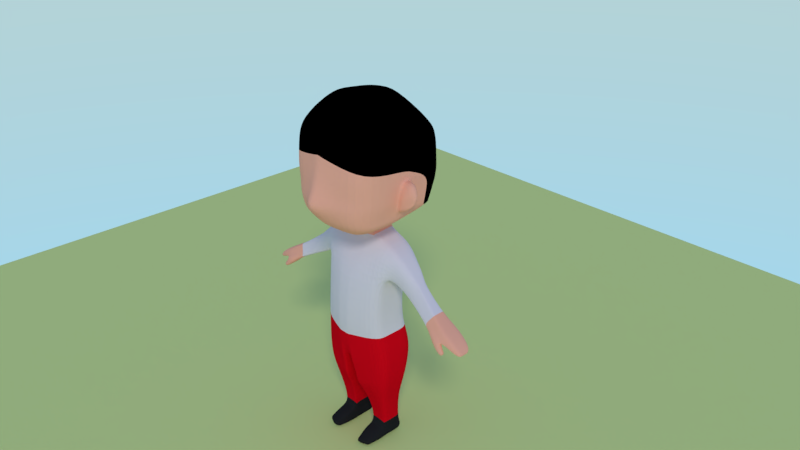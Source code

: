 # Source: man-preeyes.blend  (saved by Blender 2.79.0; exported with 4.5.12 LTS)
import bpy
from mathutils import Matrix  # noqa: F401  (used for matrix-valued properties, if any)

bpy.ops.wm.read_factory_settings(use_empty=True)
scene = bpy.context.scene
scene.name = 'Scene'

# ---- collections
col_collection_1 = bpy.data.collections.new('Collection 1'); scene.collection.children.link(col_collection_1)

# ---- materials (node trees are filled in below, after node groups)
mat_ground = bpy.data.materials.new('ground')
mat_ground.alpha_threshold = 0.0
mat_ground.roughness = 0.5
mat_face = bpy.data.materials.new('face')
mat_face.alpha_threshold = 0.0
mat_face.roughness = 0.5
mat_face.line_color = (0.0, 0.0, 0.0, 1.0)
mat_hair = bpy.data.materials.new('hair')
mat_hair.alpha_threshold = 0.0
mat_hair.roughness = 0.5
mat_shirt = bpy.data.materials.new('shirt')
mat_shirt.alpha_threshold = 0.0
mat_shirt.roughness = 0.5
mat_pants = bpy.data.materials.new('pants')
mat_pants.alpha_threshold = 0.0
mat_pants.roughness = 0.5
mat_shoes = bpy.data.materials.new('shoes')
mat_shoes.alpha_threshold = 0.0
mat_shoes.roughness = 0.5

# ---- material node trees
mat_ground.use_nodes = True; mat_ground.node_tree.nodes.clear()
_N = mat_ground.node_tree.nodes; _L = mat_ground.node_tree.links
n0 = _N.new('ShaderNodeOutputMaterial'); n0.name = 'Material Output'; n0.location = (300, 300)
n1 = _N.new('ShaderNodeBsdfDiffuse'); n1.name = 'Diffuse BSDF'; n1.location = (10, 300)
n1.inputs[0].default_value = (0.7221, 0.8, 0.2794, 1.0)
_L.new(n1.outputs[0], n0.inputs[0])
n0.is_active_output = True
mat_face.use_nodes = True; mat_face.node_tree.nodes.clear()
_N = mat_face.node_tree.nodes; _L = mat_face.node_tree.links
n0 = _N.new('ShaderNodeOutputMaterial'); n0.name = 'Material Output'; n0.location = (300, 300)
n1 = _N.new('ShaderNodeBsdfDiffuse'); n1.name = 'Diffuse BSDF'; n1.location = (10, 300)
n1.inputs[0].default_value = (1.0, 0.446, 0.2984, 1.0)
_L.new(n1.outputs[0], n0.inputs[0])
n0.is_active_output = True
mat_hair.use_nodes = True; mat_hair.node_tree.nodes.clear()
_N = mat_hair.node_tree.nodes; _L = mat_hair.node_tree.links
n0 = _N.new('ShaderNodeOutputMaterial'); n0.name = 'Material Output'; n0.location = (300, 300)
n1 = _N.new('ShaderNodeBsdfDiffuse'); n1.name = 'Diffuse BSDF'; n1.location = (10, 300)
n1.inputs[0].default_value = (0.0, 0.0, 0.0, 1.0)
_L.new(n1.outputs[0], n0.inputs[0])
n0.is_active_output = True
mat_shirt.use_nodes = True; mat_shirt.node_tree.nodes.clear()
_N = mat_shirt.node_tree.nodes; _L = mat_shirt.node_tree.links
n0 = _N.new('ShaderNodeOutputMaterial'); n0.name = 'Material Output'; n0.location = (300, 300)
n1 = _N.new('ShaderNodeBsdfDiffuse'); n1.name = 'Diffuse BSDF'; n1.location = (10, 300)
n1.inputs[0].default_value = (0.8, 0.7041, 0.7259, 1.0)
_L.new(n1.outputs[0], n0.inputs[0])
n0.is_active_output = True
mat_pants.use_nodes = True; mat_pants.node_tree.nodes.clear()
_N = mat_pants.node_tree.nodes; _L = mat_pants.node_tree.links
n0 = _N.new('ShaderNodeOutputMaterial'); n0.name = 'Material Output'; n0.location = (300, 300)
n1 = _N.new('ShaderNodeBsdfDiffuse'); n1.name = 'Diffuse BSDF'; n1.location = (10, 300)
n1.inputs[0].default_value = (0.8, 0.002573, 0.01042, 1.0)
_L.new(n1.outputs[0], n0.inputs[0])
n0.is_active_output = True
mat_shoes.use_nodes = True; mat_shoes.node_tree.nodes.clear()
_N = mat_shoes.node_tree.nodes; _L = mat_shoes.node_tree.links
n0 = _N.new('ShaderNodeOutputMaterial'); n0.name = 'Material Output'; n0.location = (300, 300)
n1 = _N.new('ShaderNodeBsdfDiffuse'); n1.name = 'Diffuse BSDF'; n1.location = (10, 300)
n1.inputs[0].default_value = (0.01885, 0.01885, 0.01885, 1.0)
_L.new(n1.outputs[0], n0.inputs[0])
n0.is_active_output = True

# ---- world
world_world = bpy.data.worlds.new('World'); scene.world = world_world
world_world.use_nodes = True; world_world.node_tree.nodes.clear()
_N = world_world.node_tree.nodes; _L = world_world.node_tree.links
n0 = _N.new('ShaderNodeOutputWorld'); n0.name = 'World Output'; n0.location = (300, 300)
n1 = _N.new('ShaderNodeBackground'); n1.name = 'Background'; n1.location = (10, 300)
n1.inputs[1].default_value = 3.5
n2 = _N.new('ShaderNodeTexSky'); n2.name = 'Sky Texture'; n2.location = (-190, 300)
n2.sky_type = 'HOSEK_WILKIE'
n2.sun_elevation = 1.571
_L.new(n1.outputs[0], n0.inputs[0])
_L.new(n2.outputs[0], n1.inputs[0])
n0.is_active_output = True
world_world.color = (0.05088, 0.05088, 0.05088)
world_world.use_sun_shadow = False
world_world.sun_shadow_jitter_overblur = 0.0
world_world.cycles.sampling_method = 'MANUAL'

# ---- cameras
cam_camera = bpy.data.cameras.new('Camera')
cam_camera.clip_end = 100.0
cam_camera.lens = 35.0
cam_camera.sensor_width = 32.0
cam_camera.sensor_height = 18.0
cam_camera.ortho_scale = 7.314
cam_camera.dof.focus_distance = 0.0

# ---- lights
light_lamp = bpy.data.lights.new('Lamp', 'SUN')
light_lamp.transmission_factor = 0.0
light_lamp.cutoff_distance = 30.0
light_lamp.angle = 0.1993
light_lamp.energy = 1.0
light_lamp.shadow_buffer_clip_start = 1.001
light_lamp.shadow_soft_size = 0.1
light_lamp.shadow_cascade_max_distance = 1000.0

# ---- meshes
me_plane = bpy.data.meshes.new('Plane')
me_plane.from_pydata([(-1.0, -1.0, 0.0), (1.0, -1.0, 0.0), (-1.0, 1.0, 0.0), (1.0, 1.0, 0.0)], [], [(0, 1, 3, 2)])
me_plane.materials.append(mat_ground)
me_plane.use_remesh_preserve_volume = False
me_plane.use_remesh_preserve_attributes = False
me_plane.use_mirror_vertex_groups = False
me_plane.update()
me_cube = bpy.data.meshes.new('Cube')
me_cube.from_pydata([(0.4731, 0.2224, -0.1402), (0.4733, -0.2943, -0.1402), (0.0, -0.4743, -0.7329), (0.0, 0.2903, -0.7329), (0.4645, 0.2465, 0.3277), (0.4726, -0.1151, 0.3277), (0.4731, -0.3381, -0.7329), (0.4731, 0.1962, -0.7329), (0.0, 0.3166, -0.09157), (0.0, -0.4305, -0.09157), (0.0, 0.2465, 0.4124), (0.0, -0.1151, 0.4124), (0.0, -0.4305, -1.412), (0.0, 0.3323, -1.412), (0.5542, -0.2943, -1.184), (0.5542, 0.2838, -1.184), (0.07168, -0.4743, -0.7329), (0.07168, 0.2903, -0.7329), (0.07168, 0.3166, -0.09895), (0.07405, -0.4305, -0.09895), (0.09053, 0.2465, 0.4124), (0.1021, -0.1151, 0.4124), (0.06637, -0.4305, -1.434), (0.06637, 0.3323, -1.434), (0.5618, -0.2943, -1.461), (0.5618, 0.2381, -1.461), (0.07744, -0.3604, -1.63), (0.07744, 0.3019, -1.63), (0.5328, -0.2766, -1.723), (0.5328, 0.1925, -1.723), (0.09069, -0.3604, -1.787), (0.09069, 0.2646, -1.787), (0.4477, -0.2022, -2.045), (0.4477, 0.1451, -2.045), (0.1484, -0.2022, -2.04), (0.1484, 0.1451, -2.04), (0.4281, -0.06681, -2.66), (0.4281, 0.1973, -2.66), (0.1595, -0.06681, -2.66), (0.1595, 0.1736, -2.66), (0.4017, 0.1651, -2.464), (0.1837, 0.1651, -2.464), (0.4017, -0.1073, -2.464), (0.1837, -0.1073, -2.464), (0.4274, -0.1782, -2.66), (0.1588, -0.1782, -2.66), (0.4012, -0.2187, -2.527), (0.1832, -0.2187, -2.524), (0.427, -0.2687, -2.66), (0.1584, -0.2683, -2.66), (0.4009, -0.2836, -2.543), (0.1829, -0.283, -2.541), (0.3951, -0.4169, -2.66), (0.1909, -0.4206, -2.66), (0.3904, -0.421, -2.612), (0.2158, -0.4247, -2.612), (0.4633, 0.3153, 0.1374), (0.4725, -0.2268, 0.1619), (0.0, 0.3153, 0.2134), (0.0, -0.2268, 0.2378), (0.09127, -0.2268, 0.2263), (0.07954, 0.3153, 0.2019), (0.5536, 0.1157, -0.09367), (0.5552, -0.1454, -0.1056), (0.6317, 0.2253, 0.0803), (0.6868, 0.1773, 0.1761), (0.6361, -0.1526, 0.09718), (0.6882, -0.07469, 0.1761), (0.7372, 0.08276, -0.2165), (0.7387, -0.1128, -0.2085), (0.8112, 0.151, -0.06336), (0.8604, 0.1476, 0.01063), (0.814, -0.1186, -0.04991), (0.8604, -0.05572, 0.01063), (0.8473, 0.07587, -0.2717), (0.8485, -0.1081, -0.2682), (0.9057, 0.1056, -0.1393), (0.953, 0.07506, -0.05881), (0.9079, -0.08827, -0.1429), (0.953, -0.03863, -0.07307), (1.22, 0.08695, -0.4679), (1.221, -0.1842, -0.4669), (1.262, 0.05693, -0.3834), (1.297, 0.06729, -0.3269), (1.264, -0.1264, -0.3757), (1.297, -0.1127, -0.3249), (1.389, 0.1014, -0.5138), (1.39, -0.237, -0.5189), (1.492, 0.09252, -0.5501), (1.552, 0.1069, -0.4566), (1.495, -0.2238, -0.5367), (1.552, -0.1855, -0.4566), (1.741, 0.04024, -0.6906), (1.779, 0.06881, -0.6312), (1.743, -0.1609, -0.6821), (1.779, -0.1366, -0.6312), (0.4763, -0.1376, -0.1382), (0.0, -0.1837, -1.41), (0.4746, -0.01515, 0.3297), (0.4763, -0.175, -0.7309), (0.09849, 0.2028, 0.612), (0.5574, -0.1151, -1.182), (0.0, 0.2028, 0.612), (0.06955, -0.1837, -1.432), (0.565, -0.1318, -1.459), (0.08062, -0.1504, -1.628), (0.536, -0.1373, -1.721), (0.09387, -0.164, -1.785), (0.4509, -0.1075, -2.043), (0.1516, -0.1075, -2.038), (0.4327, -0.01126, -2.66), (0.1642, -0.01126, -2.66), (0.1868, -0.04005, -2.464), (0.4048, -0.04006, -2.464), (0.5577, -0.08225, -0.09918), (0.6909, -0.01489, 0.1781), (0.7414, -0.07364, -0.2094), (0.8635, -0.01373, 0.01265), (0.8512, -0.07322, -0.2675), (0.9562, -0.02946, -0.06583), (1.224, -0.1174, -0.4652), (1.3, -0.07927, -0.3236), (1.393, -0.1456, -0.515), (1.555, -0.09974, -0.4546), (1.497, -0.1404, -0.5396), (1.782, -0.09383, -0.6291), (1.745, -0.1197, -0.6832), (1.341, -0.1091, -0.5729), (1.337, -0.1839, -0.5747), (1.415, -0.1686, -0.6363), (1.412, -0.257, -0.6338), (1.486, -0.2415, -0.5809), (1.49, -0.1614, -0.5893), (1.509, -0.1862, -0.7006), (1.506, -0.2511, -0.6998), (1.543, -0.2397, -0.6446), (1.548, -0.1809, -0.6493), (1.535, -0.2009, -0.7006), (1.533, -0.2359, -0.7002), (1.553, -0.2298, -0.6704), (1.556, -0.1981, -0.673), (0.193, -0.4417, -0.7076), (0.193, 0.2678, -0.7076), (0.1931, 0.2941, -0.08347), (0.1966, -0.3979, -0.08347), (0.1778, 0.2298, 0.4124), (0.193, -0.09943, 0.4124), (0.2084, -0.3979, -1.349), (0.2084, 0.3207, -1.349), (0.2186, -0.3446, -1.564), (0.2186, 0.2866, -1.564), (0.2217, -0.3404, -1.746), (0.2217, 0.2474, -1.746), (0.2453, -0.2022, -2.016), (0.2453, 0.1451, -2.016), (0.2608, -0.06681, -2.66), (0.2608, 0.1973, -2.66), (0.2611, -0.1073, -2.464), (0.2611, 0.1651, -2.464), (0.2602, -0.1782, -2.66), (0.2607, -0.2187, -2.499), (0.2597, -0.2684, -2.66), (0.2604, -0.2832, -2.516), (0.2597, -0.4805, -2.66), (0.2616, -0.4846, -2.587), (0.2, 0.3153, 0.2118), (0.2128, -0.2268, 0.2363), (0.2655, -0.01126, -2.66), (0.1936, -0.01515, 0.4124), (0.09667, 0.2206, 0.5571), (0.0, 0.2206, 0.5571), (0.1067, -0.1623, 0.4789), (0.0, -0.1623, 0.4789), (0.0987, 0.1959, 0.6359), (0.1952, 0.1836, 0.5571), (0.1705, -0.1467, 0.4789), (0.0, 0.1959, 0.6359), (0.1928, -0.05648, 0.5005), (0.1076, -0.1728, 0.5041), (0.0, -0.1728, 0.5041), (0.05859, 0.4297, 0.7155), (0.2338, 0.1873, 0.612), (0.1695, -0.1572, 0.5041), (0.0, 0.4297, 0.7155), (0.2476, -0.069, 0.5339), (0.1079, -0.1796, 0.528), (0.0, -0.1796, 0.528), (0.0481, 0.6013, 0.8706), (0.2361, 0.1959, 0.6359), (0.2464, -0.1796, 0.528), (0.0, 0.6013, 0.8706), (0.2496, -0.07586, 0.5578), (0.06144, -0.5007, 0.5164), (0.0, -0.5007, 0.5164), (0.5776, 0.4297, 0.7155), (0.3313, -0.5007, 0.5164), (0.3653, -0.1346, 0.5409), (0.05013, -0.7037, 0.669), (0.0, -0.7037, 0.669), (0.6752, 0.4497, 0.8706), (0.5765, -0.5758, 0.669), (0.6127, -0.1724, 0.6741), (0.04386, 0.4966, 2.058), (0.0, 0.4966, 2.058), (0.05167, -0.4485, 2.058), (0.0, -0.4485, 2.058), (0.3638, 0.345, 2.058), (0.4353, -0.3207, 2.058), (0.5274, -0.1915, 2.058), (0.6722, -0.1884, 1.813), (0.6982, 0.5284, 1.813), (0.6877, -0.5209, 1.813), (0.04079, 0.6799, 1.813), (0.0, 0.6799, 1.813), (0.04374, -0.6488, 1.872), (0.0, -0.6488, 1.874), (0.02841, 0.2904, 2.191), (0.0, 0.2904, 2.191), (0.02652, -0.3938, 2.143), (0.0, -0.3938, 2.143), (0.0, -0.1915, 2.21), (0.1177, 0.2047, 2.196), (0.1734, -0.2781, 2.192), (0.03687, -0.1915, 2.21), (0.2625, -0.1915, 2.21), (0.6974, 0.6178, 1.65), (0.04079, 0.7694, 1.65), (0.04084, -0.7418, 1.713), (0.0, -0.7418, 1.715), (0.7197, -0.1856, 1.616), (0.6819, -0.6139, 1.615), (0.0, 0.7694, 1.65), (0.6859, 0.6373, 1.373), (0.04079, 0.7889, 1.373), (0.04079, -0.7928, 1.338), (0.0, -0.7928, 1.339), (0.6965, -0.1809, 1.282), (0.6558, -0.6552, 1.279), (0.0, 0.7889, 1.373), (0.6799, 0.6192, 1.202), (0.04079, 0.7616, 1.202), (0.04079, -0.8796, 1.079), (0.0, -0.8796, 1.079), (0.6821, -0.178, 1.075), (0.643, -0.6282, 1.072), (0.0, 0.7616, 1.202), (0.6774, 0.4952, 0.9596), (0.04377, 0.6443, 0.9596), (0.04475, -0.7763, 0.7771), (0.0, -0.7763, 0.7771), (0.6202, -0.1739, 0.7817), (0.5797, -0.6456, 0.7771), (0.0, 0.6443, 0.9596), (0.6742, -0.1764, 0.9611), (0.6346, -0.635, 0.9573), (0.0, 0.716, 1.108), (0.6797, 0.571, 1.108), (0.04079, 0.716, 1.108), (0.04079, -0.9462, 0.9573), (0.0, -0.9462, 0.9573), (0.1084, -0.4644, -0.7253), (0.1084, 0.2835, -0.7253), (0.1084, 0.3098, -0.09427), (0.1112, -0.4206, -0.09427), (0.1277, 0.2465, 0.4124), (0.1334, -0.1151, 0.4124), (0.1093, -0.4206, -1.408), (0.1093, 0.3288, -1.408), (0.1201, -0.3556, -1.61), (0.1201, 0.2972, -1.61), (0.1303, -0.3543, -1.774), (0.1303, 0.2594, -1.774), (0.1777, -0.2022, -2.033), (0.1777, 0.1451, -2.033), (0.1901, -0.06681, -2.66), (0.1901, 0.1973, -2.66), (0.2071, 0.1651, -2.464), (0.1895, -0.1782, -2.66), (0.189, -0.2683, -2.66), (0.2058, -0.457, -2.66), (0.1162, 0.3153, 0.2049), (0.129, -0.2268, 0.2293), (0.1948, -0.01126, -2.66), (0.2071, -0.1073, -2.464), (0.2066, -0.2187, -2.517), (0.2063, -0.2831, -2.534), (0.2244, -0.4611, -2.604), (0.1367, 0.2206, 0.5571), (0.1472, -0.1623, 0.4789), (0.1394, 0.2028, 0.612), (0.1496, -0.1728, 0.5041), (0.1397, 0.1959, 0.6359), (0.1499, -0.1796, 0.528), (0.2173, 0.4297, 0.7155), (0.1447, -0.5007, 0.5164), (0.2343, 0.5555, 0.8706), (0.2222, -0.665, 0.669), (0.2014, 0.4507, 2.058), (0.2278, -0.4099, 2.058), (0.2435, -0.6101, 1.839), (0.2391, 0.6341, 1.813), (0.05536, 0.2645, 2.192), (0.07084, -0.3588, 2.158), (0.1051, -0.1915, 2.21), (0.2332, 0.7236, 1.65), (0.2304, -0.7031, 1.672), (0.2216, -0.7497, 1.313), (0.2299, 0.7431, 1.373), (0.229, 0.7185, 1.202), (0.2183, -0.7509, 1.073), (0.2172, -0.7348, 0.7771), (0.2304, 0.5992, 0.9596), (0.2154, -0.7898, 0.9573), (0.229, 0.6722, 1.108), (0.0, 0.006526, -1.411), (0.06838, 0.006526, -1.433), (0.07944, 0.01633, -1.629), (0.09269, -0.005993, -1.785), (0.1505, -0.01436, -2.039), (0.1624, 0.05688, -2.66), (0.4037, 0.03557, -2.464), (0.4751, -0.004845, -0.139), (0.472, 0.0813, 0.329), (0.4751, -0.03814, -0.7317), (0.5562, 0.03194, -1.183), (0.5638, 0.004571, -1.46), (0.5348, -0.01572, -1.722), (0.4497, -0.01436, -2.044), (0.431, 0.05688, -2.66), (0.1857, 0.03557, -2.464), (0.5563, -0.009262, -0.09715), (0.6895, 0.05597, 0.1774), (0.7398, -0.01598, -0.212), (0.8624, 0.04575, 0.01191), (0.8498, -0.01825, -0.269), (0.955, 0.009075, -0.06324), (1.222, -0.04205, -0.4662), (1.299, -0.02524, -0.3248), (1.392, -0.0545, -0.5145), (1.554, -0.02356, -0.4553), (1.495, -0.05454, -0.5435), (1.781, -0.03387, -0.6299), (1.744, -0.06073, -0.6859), (0.1868, 0.0813, 0.4124), (0.2638, 0.05688, -2.66), (0.2021, 0.04567, 0.5214), (0.2396, 0.03121, 0.5627), (0.2419, 0.02435, 0.5866), (0.4537, 0.07342, 0.6053), (0.6307, 0.05699, 0.7465), (0.4765, 0.00627, 2.058), (0.6856, 0.07586, 1.813), (0.0, -0.01388, 2.203), (0.03682, -0.01388, 2.203), (0.2116, -0.04545, 2.205), (0.7247, 0.1106, 1.628), (0.7061, 0.1208, 1.315), (0.6946, 0.1159, 1.122), (0.6782, 0.0728, 0.8473), (0.6882, 0.09916, 1.015), (0.08969, -0.02342, 2.204), (0.1931, 0.05688, -2.66), (0.6827, -0.1235, 1.082), (0.6948, -0.0817, 1.25), (0.703, 0.04653, 1.25), (0.6764, -0.1173, 0.9835), (0.6927, 0.04904, 1.105), (0.6792, -0.03357, 0.8422), (0.6651, -0.1368, 0.857), (0.6876, 0.05516, 1.037), (0.7506, -0.1386, 1.077), (0.7996, -0.07366, 1.272), (0.8015, 0.02774, 1.269), (0.726, -0.1318, 0.9837), (0.8609, -0.07753, 0.9846), (0.6902, -0.03943, 0.8483), (0.6925, -0.1329, 0.8706), (0.8574, -0.085, 0.9715), (0.7389, 0.05848, 1.033), (0.7559, 0.05173, 1.097), (0.8559, -0.04638, 0.9658), (0.8693, -0.07179, 1.016), (0.868, -0.07771, 1.012), (0.8983, -0.01735, 1.126), (0.8977, -0.06532, 1.124), (0.8794, -0.08008, 1.056), (0.8244, -0.1124, 1.077), (0.8624, -0.08174, 1.219), (0.8637, 0.01784, 1.224), (0.8009, -0.1075, 0.9859), (0.8893, -0.0352, 1.029), (0.7757, -0.04243, 0.8906), (0.7788, -0.1177, 0.9023), (0.8833, -0.06398, 1.006), (0.81, 0.02648, 1.02), (0.8281, 0.0216, 1.091), (0.8827, -0.04851, 1.004), (0.8931, -0.03615, 1.044), (0.8875, -0.06106, 1.022), (0.8974, -0.03698, 1.059), (0.8963, -0.05572, 1.055), (0.8924, -0.06202, 1.041), (0.8724, -0.01319, 1.028), (0.8812, -0.01554, 1.062), (0.8788, -0.07367, 1.053), (0.9012, -0.06129, 1.095), (0.9033, -0.02445, 1.103), (0.8802, -0.02283, 1.059), (0.8597, -0.04711, 0.9801), (0.8727, -0.02097, 1.029), (0.688, 0.3393, 1.158), (0.6777, 0.333, 0.9165), (0.2251, 0.4873, 0.7865), (0.6839, 0.3368, 1.062), (0.04082, -0.7574, 1.586), (0.2266, -0.7211, 1.526), (0.7018, -0.182, 1.358), (0.0, -0.7559, 1.601), (0.6618, 0.3312, 0.8332), (0.6312, 0.4407, 0.8007), (0.0, 0.4977, 0.777), (0.667, -0.6375, 1.423), (0.05426, 0.5005, 0.7795), (0.0, -0.4595, -0.9301), (0.5005, -0.3233, -0.9301), (0.5005, 0.2257, -0.9301), (0.0, 0.3045, -0.9301), (0.06989, 0.3045, -0.9301), (0.06989, -0.4595, -0.9301), (0.5037, -0.1548, -0.9301), (0.1982, -0.4269, -0.9301), (0.1982, 0.2856, -0.9301), (0.1087, 0.2988, -0.9301), (0.1087, -0.4497, -0.9301), (0.5025, -0.01449, -0.9301), (0.4149, 0.1929, -2.562), (0.4149, -0.08706, -2.562), (0.1716, 0.1929, -2.562), (0.1716, -0.08706, -2.562), (0.4143, -0.1985, -2.594), (0.171, -0.1985, -2.592), (0.4139, -0.2761, -2.602), (0.1706, -0.2756, -2.601), (0.3917, -0.419, -2.636), (0.2033, -0.4226, -2.636), (0.1755, -0.02566, -2.562), (0.4188, -0.02566, -2.562), (0.2612, -0.4826, -2.623), (0.261, 0.1929, -2.562), (0.1986, 0.1929, -2.562), (0.2164, -0.459, -2.632), (0.4173, 0.04623, -2.562), (0.174, 0.04623, -2.562), (0.2066, -0.4039, -2.601), (0.3971, -0.4046, -2.602), (0.3995, -0.3989, -2.66), (0.182, -0.3983, -2.66), (0.2591, -0.3984, -2.66), (0.2599, -0.4041, -2.576), (0.2043, -0.3983, -2.66), (0.2229, -0.4039, -2.594), (0.1946, -0.4011, -2.631), (0.398, -0.4017, -2.631)], [], [(428, 423, 12, 22), (429, 424, 14, 101), (57, 1, 63, 66), (103, 22, 12, 97), (96, 1, 6, 99), (19, 9, 2, 16), (61, 18, 8, 58), (60, 21, 11, 59), (146, 168, 177, 175), (143, 0, 7, 142), (431, 425, 15, 148), (426, 427, 23, 13), (8, 18, 17, 3), (20, 10, 170, 169), (281, 265, 21, 60), (280, 262, 18, 61), (263, 19, 16, 260), (101, 14, 24, 104), (433, 428, 22, 266), (104, 24, 28, 106), (315, 23, 27, 316), (266, 22, 26, 268), (148, 15, 25, 150), (317, 31, 35, 318), (316, 27, 31, 317), (268, 26, 30, 270), (150, 25, 29, 152), (448, 435, 37, 156), (270, 30, 34, 272), (152, 29, 33, 154), (106, 28, 32, 108), (282, 274, 38, 111), (446, 436, 36, 110), (452, 437, 39, 319), (155, 36, 44, 159), (272, 34, 43, 283), (318, 35, 41, 329), (108, 32, 42, 113), (154, 33, 40, 158), (440, 45, 49, 442), (283, 43, 47, 284), (436, 42, 46, 439), (438, 38, 45, 440), (460, 453, 55, 286), (159, 44, 48, 161), (284, 47, 51, 285), (439, 46, 50, 441), (450, 444, 53, 279), (462, 454, 54, 443), (461, 456, 53, 444), (457, 455, 52, 163), (264, 280, 61, 20), (263, 281, 60, 19), (19, 60, 59, 9), (20, 61, 58, 10), (0, 56, 64, 62), (330, 62, 68, 332), (67, 66, 72, 73), (98, 5, 67, 115), (5, 57, 66, 67), (56, 4, 65, 64), (321, 0, 62, 330), (68, 70, 76, 74), (70, 71, 77, 76), (66, 63, 69, 72), (115, 67, 73, 117), (64, 65, 71, 70), (62, 64, 70, 68), (78, 75, 81, 84), (334, 74, 80, 336), (73, 72, 78, 79), (332, 68, 74, 334), (72, 69, 75, 78), (117, 73, 79, 119), (85, 84, 90, 91), (80, 82, 88, 86), (119, 79, 85, 121), (76, 77, 83, 82), (74, 76, 82, 80), (79, 78, 84, 85), (123, 91, 95, 125), (120, 122, 129, 127), (336, 80, 86, 338), (84, 81, 87, 90), (121, 85, 91, 123), (82, 83, 89, 88), (126, 125, 95, 94), (88, 89, 93, 92), (340, 88, 92, 342), (91, 90, 94, 95), (90, 124, 126, 94), (342, 341, 125, 126), (337, 121, 123, 339), (90, 87, 130, 131), (338, 340, 124, 122), (339, 123, 125, 341), (335, 119, 121, 337), (333, 117, 119, 335), (69, 116, 118, 75), (75, 118, 120, 81), (331, 115, 117, 333), (1, 96, 114, 63), (322, 98, 115, 331), (63, 114, 116, 69), (327, 108, 113, 320), (34, 109, 112, 43), (438, 445, 111, 38), (451, 446, 110, 328), (361, 282, 111, 319), (326, 106, 108, 327), (26, 105, 107, 30), (30, 107, 109, 34), (22, 103, 105, 26), (325, 104, 106, 326), (324, 101, 104, 325), (343, 145, 174, 345), (265, 146, 175, 288), (321, 96, 99, 323), (315, 103, 97, 314), (434, 429, 101, 324), (132, 131, 135, 136), (128, 127, 129, 130), (81, 120, 127, 128), (87, 81, 128, 130), (124, 90, 131, 132), (122, 124, 132, 129), (136, 135, 139, 140), (130, 129, 133, 134), (129, 132, 136, 133), (131, 130, 134, 135), (137, 140, 139, 138), (134, 133, 137, 138), (133, 136, 140, 137), (135, 134, 138, 139), (322, 343, 168, 98), (328, 110, 167, 344), (1, 57, 166, 144), (4, 56, 165, 145), (459, 457, 163, 279), (443, 447, 163, 52), (46, 160, 162, 50), (277, 159, 161, 278), (454, 458, 164, 54), (42, 157, 160, 46), (273, 154, 158, 276), (32, 153, 157, 42), (274, 155, 159, 277), (110, 36, 155, 167), (271, 152, 154, 273), (28, 151, 153, 32), (449, 448, 156, 275), (269, 150, 152, 271), (24, 149, 151, 28), (267, 148, 150, 269), (14, 147, 149, 24), (424, 430, 147, 14), (1, 144, 141, 6), (56, 0, 143, 165), (57, 5, 146, 166), (98, 168, 146, 5), (432, 431, 148, 267), (262, 143, 142, 261), (288, 175, 182, 290), (345, 174, 181, 346), (172, 171, 178, 179), (287, 169, 100, 289), (264, 20, 169, 287), (11, 21, 171, 172), (290, 182, 189, 292), (346, 181, 188, 347), (179, 178, 185, 186), (289, 100, 173, 291), (175, 177, 184, 182), (169, 170, 102, 100), (292, 189, 195, 294), (347, 188, 194, 348), (186, 185, 192, 193), (291, 173, 180, 293), (182, 184, 191, 189), (100, 102, 176, 173), (294, 195, 200, 296), (348, 194, 419, 418, 349), (193, 192, 197, 198), (293, 180, 422, 412), (189, 191, 196, 195), (173, 176, 183, 180), (300, 212, 202, 297), (212, 213, 203, 202), (211, 209, 208, 207), (299, 211, 207, 298), (195, 196, 201, 200), (180, 183, 420, 422), (297, 202, 216, 301), (202, 203, 217, 216), (207, 208, 224, 222), (298, 207, 222, 302), (215, 214, 204, 205), (351, 210, 206, 350), (355, 225, 210, 351), (228, 227, 214, 215), (305, 230, 211, 299), (230, 229, 209, 211), (226, 231, 213, 212), (304, 226, 212, 300), (223, 220, 219, 218), (303, 223, 218, 302), (360, 353, 223, 303), (353, 352, 220, 223), (205, 204, 218, 219), (350, 206, 221, 354), (307, 233, 226, 304), (233, 238, 231, 226), (237, 236, 416, 421), (306, 237, 421, 415), (235, 234, 414, 417), (356, 232, 225, 355), (357, 410, 356), (242, 241, 234, 235), (309, 244, 237, 306), (244, 243, 236, 237), (240, 245, 238, 233), (308, 240, 233, 307), (313, 257, 240, 308), (257, 255, 245, 240), (254, 253, 243, 244), (312, 254, 244, 309), (259, 258, 241, 242), (359, 413, 410, 357), (349, 418, 411, 358), (198, 197, 248, 249), (296, 200, 251, 310), (200, 201, 250, 251), (187, 190, 252, 247), (295, 187, 247, 311), (358, 411, 413, 359), (249, 248, 258, 259), (310, 251, 254, 312), (251, 250, 253, 254), (247, 252, 255, 257), (311, 247, 257, 313), (246, 311, 313, 256), (248, 310, 312, 258), (199, 295, 311, 246), (197, 296, 310, 248), (258, 312, 309, 241), (256, 313, 308, 239), (239, 308, 307, 232), (241, 309, 306, 234), (234, 306, 415, 414), (232, 307, 304, 225), (354, 360, 303, 224), (224, 303, 302, 222), (225, 304, 300, 210), (227, 305, 299, 214), (204, 298, 302, 218), (206, 297, 301, 221), (214, 299, 298, 204), (210, 300, 297, 206), (194, 293, 412, 419), (192, 294, 296, 197), (188, 291, 293, 194), (185, 292, 294, 192), (181, 289, 291, 188), (178, 290, 292, 185), (145, 264, 287, 174), (174, 287, 289, 181), (171, 288, 290, 178), (18, 262, 261, 17), (427, 432, 267, 23), (23, 267, 269, 27), (27, 269, 271, 31), (437, 449, 275, 39), (31, 271, 273, 35), (38, 274, 277, 45), (35, 273, 276, 41), (45, 277, 278, 49), (456, 459, 279, 53), (21, 265, 288, 171), (344, 167, 282, 361), (144, 166, 281, 263), (145, 165, 280, 264), (447, 450, 279, 163), (160, 284, 285, 162), (458, 460, 286, 164), (157, 283, 284, 160), (153, 272, 283, 157), (167, 155, 274, 282), (151, 270, 272, 153), (149, 268, 270, 151), (147, 266, 268, 149), (430, 433, 266, 147), (144, 263, 260, 141), (165, 143, 262, 280), (166, 146, 265, 281), (156, 344, 361, 275), (221, 301, 360, 354), (358, 359, 369, 367), (201, 349, 358, 250), (359, 357, 366, 369), (356, 236, 363, 364), (236, 356, 416), (208, 350, 354, 224), (216, 217, 352, 353), (301, 216, 353, 360), (229, 355, 351, 209), (209, 351, 350, 208), (196, 348, 349, 201), (191, 347, 348, 196), (184, 346, 347, 191), (177, 345, 346, 184), (37, 328, 344, 156), (4, 145, 343, 322), (425, 434, 324, 15), (23, 315, 314, 13), (0, 321, 323, 7), (168, 343, 345, 177), (15, 324, 325, 25), (25, 325, 326, 29), (29, 326, 327, 33), (275, 361, 319, 39), (435, 451, 328, 37), (33, 327, 320, 40), (4, 322, 331, 65), (65, 331, 333, 71), (71, 333, 335, 77), (77, 335, 337, 83), (89, 339, 341, 93), (86, 88, 340, 338), (83, 337, 339, 89), (92, 93, 341, 342), (124, 340, 342, 126), (120, 336, 338, 122), (116, 332, 334, 118), (118, 334, 336, 120), (96, 321, 330, 114), (114, 330, 332, 116), (109, 318, 329, 112), (445, 452, 319, 111), (105, 316, 317, 107), (107, 317, 318, 109), (103, 315, 316, 105), (253, 250, 368, 365), (243, 253, 365, 362), (357, 356, 364, 366), (236, 243, 362, 363), (250, 358, 367, 368), (367, 369, 378, 375), (366, 364, 372, 379), (363, 362, 370, 371), (362, 365, 373, 370), (368, 367, 375, 376), (369, 366, 379, 378), (364, 363, 371, 372), (365, 368, 376, 373), (382, 377, 374, 381), (383, 384, 405, 406), (402, 403, 407, 409), (375, 378, 394, 391), (379, 372, 388, 395), (371, 370, 386, 387), (370, 373, 389, 386), (376, 375, 391, 392), (378, 379, 395, 394), (372, 371, 387, 388), (373, 376, 392, 389), (401, 397, 399, 400), (398, 390, 397, 401), (393, 396, 390, 398), (389, 392, 377, 382), (391, 394, 402, 380), (395, 388, 383, 403), (387, 386, 385, 384), (386, 389, 382, 385), (392, 391, 380, 377), (394, 395, 403, 402), (388, 387, 384, 383), (404, 381, 398, 401), (374, 408, 396, 393), (409, 407, 397, 390), (377, 380, 408, 374), (385, 382, 381, 404), (384, 385, 404, 405), (403, 383, 406, 407), (380, 402, 409, 408), (405, 404, 401, 400), (407, 406, 399, 397), (408, 409, 390, 396), (381, 374, 393, 398), (406, 405, 400, 399), (419, 412, 295, 199), (410, 413, 256, 239), (422, 420, 190, 187), (421, 416, 229, 230), (417, 414, 227, 228), (356, 410, 239, 232), (418, 419, 199), (412, 422, 187, 295), (416, 356, 355, 229), (411, 418, 199, 246), (413, 411, 246, 256), (414, 415, 305, 227), (415, 421, 230, 305), (7, 323, 434, 425), (141, 260, 433, 430), (17, 261, 432, 427), (261, 142, 431, 432), (6, 141, 430, 424), (323, 99, 429, 434), (260, 16, 428, 433), (3, 17, 427, 426), (142, 7, 425, 431), (99, 6, 424, 429), (16, 2, 423, 428), (112, 329, 452, 445), (40, 320, 451, 435), (164, 286, 450, 447), (41, 276, 449, 437), (276, 158, 448, 449), (54, 164, 447, 443), (320, 113, 446, 451), (43, 112, 445, 438), (453, 461, 444, 55), (455, 462, 443, 52), (286, 55, 444, 450), (44, 439, 441, 48), (43, 438, 440, 47), (36, 436, 439, 44), (47, 440, 442, 51), (329, 41, 437, 452), (113, 42, 436, 446), (158, 40, 435, 448), (48, 441, 462, 455), (51, 442, 461, 453), (162, 285, 460, 458), (49, 278, 459, 456), (50, 162, 458, 454), (278, 161, 457, 459), (161, 48, 455, 457), (442, 49, 456, 461), (441, 50, 454, 462), (285, 51, 453, 460)])
me_cube.polygons.foreach_set('material_index', [3, 3, 2, 3, 2, 2, 2, 2, 0, 2, 3, 3, 2, 0, 2, 2, 2, 3, 3, 3, 3, 3, 3, 3, 3, 3, 3, 4, 3, 3, 3, 4, 4, 4, 4, 3, 3, 3, 3, 4, 4, 4, 4, 4, 4, 4, 4, 4, 4, 4, 4, 2, 2, 2, 2, 2, 2, 2, 2, 2, 2, 2, 2, 2, 2, 2, 2, 2, 2, 2, 2, 2, 2, 2, 0, 0, 2, 2, 2, 2, 0, 0, 0, 0, 0, 0, 0, 0, 0, 0, 0, 0, 0, 0, 0, 0, 2, 2, 2, 2, 2, 2, 2, 2, 3, 3, 4, 4, 4, 3, 3, 3, 3, 3, 3, 0, 0, 2, 3, 3, 0, 0, 0, 0, 0, 0, 0, 0, 0, 0, 0, 0, 0, 0, 2, 4, 2, 2, 4, 4, 4, 4, 4, 4, 3, 3, 4, 4, 3, 3, 4, 3, 3, 3, 3, 3, 2, 2, 2, 2, 3, 2, 0, 0, 0, 0, 0, 0, 0, 0, 0, 0, 0, 0, 0, 0, 0, 0, 0, 0, 0, 0, 0, 1, 0, 0, 1, 1, 1, 1, 0, 1, 1, 1, 1, 1, 1, 1, 1, 1, 1, 1, 1, 1, 1, 1, 1, 1, 1, 1, 1, 1, 0, 0, 0, 1, 0, 0, 0, 0, 1, 1, 1, 1, 0, 0, 0, 0, 0, 0, 0, 0, 1, 1, 0, 0, 0, 0, 1, 1, 1, 0, 1, 0, 0, 1, 1, 0, 0, 1, 1, 1, 1, 1, 1, 1, 1, 1, 1, 0, 0, 0, 0, 0, 0, 0, 0, 2, 3, 3, 3, 4, 3, 4, 3, 4, 4, 0, 4, 2, 2, 4, 4, 4, 4, 3, 4, 3, 3, 3, 3, 2, 2, 2, 4, 1, 0, 0, 0, 0, 0, 1, 1, 1, 1, 1, 0, 0, 0, 0, 4, 2, 3, 3, 2, 0, 3, 3, 3, 4, 4, 3, 2, 2, 2, 2, 0, 0, 0, 0, 0, 0, 2, 2, 2, 2, 3, 4, 3, 3, 3, 0, 0, 0, 0, 0, 0, 0, 0, 0, 0, 0, 0, 0, 0, 0, 0, 0, 0, 0, 0, 0, 0, 0, 0, 0, 0, 0, 0, 0, 0, 0, 0, 0, 0, 0, 0, 0, 0, 0, 0, 0, 0, 0, 0, 0, 0, 0, 0, 1, 1, 1, 1, 1, 1, 1, 1, 1, 1, 1, 1, 1, 2, 2, 2, 2, 2, 2, 2, 2, 2, 2, 2, 4, 4, 4, 4, 4, 4, 4, 4, 4, 4, 4, 4, 4, 4, 4, 4, 4, 4, 4, 4, 4, 4, 4, 4, 4, 4, 4, 4])
me_cube.materials.append(mat_face)
me_cube.materials.append(mat_hair)
me_cube.materials.append(mat_shirt)
me_cube.materials.append(mat_pants)
me_cube.materials.append(mat_shoes)
me_cube.use_remesh_preserve_volume = False
me_cube.use_remesh_preserve_attributes = False
me_cube.use_mirror_vertex_groups = False
me_cube.update()

# ---- objects
ob_plane = bpy.data.objects.new('Plane', me_plane)
ob_cube = bpy.data.objects.new('Cube', me_cube)
ob_lamp = bpy.data.objects.new('Lamp', light_lamp)
ob_camera = bpy.data.objects.new('Camera', cam_camera)

# ---- transforms, parenting, visibility, modifiers, constraints
ob_plane.location = (0.0, 0.0, -2.685)
ob_plane.scale = (-8.179, -8.179, -8.179)
ob_plane.lineart.crease_threshold = 0.0
ob_cube.location = (0.0, 0.0, 0.0)
ob_cube.lock_rotations_4d = False
ob_cube.empty_display_type = 'ARROWS'
ob_cube.lineart.crease_threshold = 0.0
_m = ob_cube.modifiers.new('Mirror', 'MIRROR')
_m.use_clip = True
_m = ob_cube.modifiers.new('Subsurf', 'SUBSURF')
_m.uv_smooth = 'PRESERVE_CORNERS'
_m.quality = 2
_m.show_only_control_edges = False
ob_lamp.location = (4.076, 1.005, 5.904)
ob_lamp.rotation_euler = (0.3152, -0.8, 2.001)
ob_lamp.lock_rotations_4d = False
ob_lamp.empty_display_type = 'ARROWS'
ob_lamp.color = (0.0, 0.0, 0.0, 0.0)
ob_lamp.lineart.crease_threshold = 0.0
ob_camera.location = (7.481, -6.508, 5.344)
ob_camera.rotation_euler = (1.109, 0.0, 0.8149)
ob_camera.lock_rotations_4d = False
ob_camera.empty_display_type = 'ARROWS'
ob_camera.color = (0.0, 0.0, 0.0, 0.0)
ob_camera.display_type = 'WIRE'
ob_camera.lineart.crease_threshold = 0.0

# ---- collection membership
col_collection_1.objects.link(ob_plane)
col_collection_1.objects.link(ob_cube)
col_collection_1.objects.link(ob_lamp)
col_collection_1.objects.link(ob_camera)

# ---- scene / render settings (as saved in the file)
scene.camera = ob_camera
scene.frame_start = 1; scene.frame_end = 250; scene.frame_set(1)
scene.render.engine = 'CYCLES'
scene.render.resolution_percentage = 50
scene.render.dither_intensity = 0.0
scene.cycles.use_denoising = False
scene.cycles.samples = 128
scene.cycles.sampling_pattern = 'TABULATED_SOBOL'
scene.cycles.use_adaptive_sampling = False
scene.cycles.use_light_tree = False
scene.cycles.blur_glossy = 0.0
scene.cycles.sample_clamp_indirect = 0.0
scene.view_settings.view_transform = 'Standard'
bpy.context.view_layer.update()
